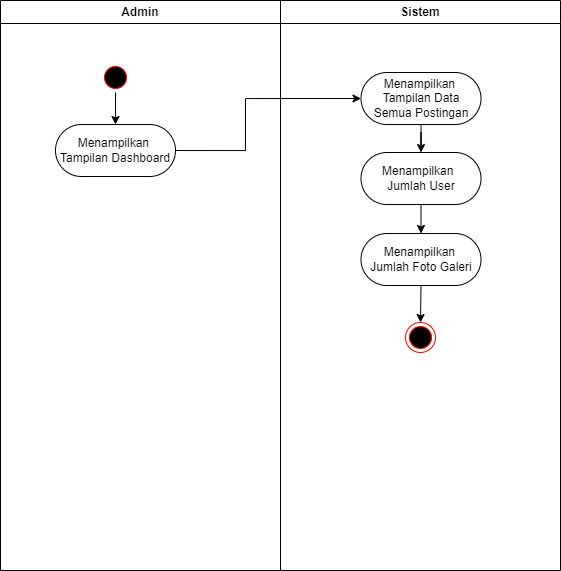

The diagram above was exported from draw.io. Its source (the exported page's mxGraphModel, read from the mxfile embedded in the PNG):
<mxGraphModel dx="1342" dy="835" grid="1" gridSize="10" guides="1" tooltips="1" connect="1" arrows="1" fold="1" page="1" pageScale="1" pageWidth="1169" pageHeight="826" background="none" math="0" shadow="0">
  <root>
    <mxCell id="0" />
    <mxCell id="1" parent="0" />
    <mxCell id="2" value="Admin" style="swimlane;whiteSpace=wrap" parent="1" vertex="1">
      <mxGeometry x="165" y="128" width="280" height="570" as="geometry" />
    </mxCell>
    <mxCell id="ENm3p6g-gycLPbLAbnPS-47" value="" style="edgeStyle=orthogonalEdgeStyle;rounded=0;orthogonalLoop=1;jettySize=auto;html=1;" parent="2" source="5" target="ENm3p6g-gycLPbLAbnPS-41" edge="1">
      <mxGeometry relative="1" as="geometry" />
    </mxCell>
    <mxCell id="5" value="" style="ellipse;shape=startState;fillColor=#000000;strokeColor=#ff0000;" parent="2" vertex="1">
      <mxGeometry x="100" y="62" width="30" height="30" as="geometry" />
    </mxCell>
    <mxCell id="ENm3p6g-gycLPbLAbnPS-41" value="Menampilkan&amp;nbsp; Tampilan Dashboard" style="rounded=1;whiteSpace=wrap;html=1;arcSize=50;" parent="2" vertex="1">
      <mxGeometry x="55" y="124" width="120" height="52" as="geometry" />
    </mxCell>
    <mxCell id="3" value="Sistem" style="swimlane;whiteSpace=wrap" parent="1" vertex="1">
      <mxGeometry x="445" y="128" width="280" height="570" as="geometry" />
    </mxCell>
    <mxCell id="ENm3p6g-gycLPbLAbnPS-49" value="" style="edgeStyle=orthogonalEdgeStyle;rounded=0;orthogonalLoop=1;jettySize=auto;html=1;" parent="3" source="ENm3p6g-gycLPbLAbnPS-42" target="ENm3p6g-gycLPbLAbnPS-43" edge="1">
      <mxGeometry relative="1" as="geometry" />
    </mxCell>
    <mxCell id="ENm3p6g-gycLPbLAbnPS-42" value="Menampilkan&amp;nbsp; Tampilan Data Semua Postingan" style="rounded=1;whiteSpace=wrap;html=1;arcSize=50;" parent="3" vertex="1">
      <mxGeometry x="80.5" y="72" width="120" height="52" as="geometry" />
    </mxCell>
    <mxCell id="ENm3p6g-gycLPbLAbnPS-50" style="edgeStyle=orthogonalEdgeStyle;rounded=0;orthogonalLoop=1;jettySize=auto;html=1;exitX=0.5;exitY=1;exitDx=0;exitDy=0;entryX=0.5;entryY=0;entryDx=0;entryDy=0;" parent="3" source="ENm3p6g-gycLPbLAbnPS-43" target="ENm3p6g-gycLPbLAbnPS-44" edge="1">
      <mxGeometry relative="1" as="geometry" />
    </mxCell>
    <mxCell id="ENm3p6g-gycLPbLAbnPS-43" value="Menampilkan&amp;nbsp; &lt;br&gt;Jumlah User" style="rounded=1;whiteSpace=wrap;html=1;arcSize=50;" parent="3" vertex="1">
      <mxGeometry x="80.5" y="152" width="120" height="52" as="geometry" />
    </mxCell>
    <mxCell id="ENm3p6g-gycLPbLAbnPS-52" style="edgeStyle=orthogonalEdgeStyle;rounded=0;orthogonalLoop=1;jettySize=auto;html=1;exitX=0.5;exitY=1;exitDx=0;exitDy=0;entryX=0.5;entryY=0;entryDx=0;entryDy=0;" parent="3" source="ENm3p6g-gycLPbLAbnPS-44" target="ENm3p6g-gycLPbLAbnPS-45" edge="1">
      <mxGeometry relative="1" as="geometry" />
    </mxCell>
    <mxCell id="ENm3p6g-gycLPbLAbnPS-44" value="Menampilkan&amp;nbsp;&lt;br&gt;Jumlah Foto Galeri" style="rounded=1;whiteSpace=wrap;html=1;arcSize=50;" parent="3" vertex="1">
      <mxGeometry x="80.5" y="233" width="120" height="52" as="geometry" />
    </mxCell>
    <mxCell id="ENm3p6g-gycLPbLAbnPS-45" value="" style="ellipse;html=1;shape=endState;fillColor=#000000;strokeColor=#ff0000;" parent="3" vertex="1">
      <mxGeometry x="125" y="322" width="30" height="30" as="geometry" />
    </mxCell>
    <mxCell id="ENm3p6g-gycLPbLAbnPS-48" style="edgeStyle=orthogonalEdgeStyle;rounded=0;orthogonalLoop=1;jettySize=auto;html=1;exitX=1;exitY=0.5;exitDx=0;exitDy=0;entryX=0;entryY=0.5;entryDx=0;entryDy=0;" parent="1" source="ENm3p6g-gycLPbLAbnPS-41" target="ENm3p6g-gycLPbLAbnPS-42" edge="1">
      <mxGeometry relative="1" as="geometry">
        <Array as="points">
          <mxPoint x="410" y="278" />
          <mxPoint x="410" y="226" />
        </Array>
      </mxGeometry>
    </mxCell>
  </root>
</mxGraphModel>